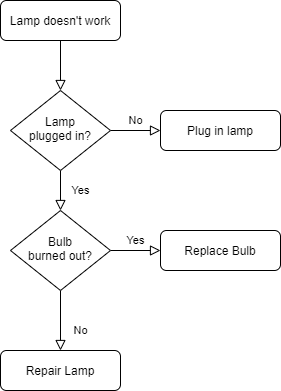

The diagram above was exported from draw.io. Its source (the exported page's mxGraphModel, read from the mxfile embedded in the PNG):
<mxGraphModel dx="1422" dy="772" grid="1" gridSize="10" guides="1" tooltips="1" connect="1" arrows="1" fold="1" page="1" pageScale="1" pageWidth="827" pageHeight="1169" math="0" shadow="0">
  <root>
    <mxCell id="WIyWlLk6GJQsqaUBKTNV-0" />
    <mxCell id="WIyWlLk6GJQsqaUBKTNV-1" parent="WIyWlLk6GJQsqaUBKTNV-0" />
    <mxCell id="WIyWlLk6GJQsqaUBKTNV-2" value="" style="rounded=0;html=1;jettySize=auto;orthogonalLoop=1;fontSize=11;endArrow=block;endFill=0;endSize=8;strokeWidth=1;shadow=0;labelBackgroundColor=none;edgeStyle=orthogonalEdgeStyle;" parent="WIyWlLk6GJQsqaUBKTNV-1" source="WIyWlLk6GJQsqaUBKTNV-3" target="WIyWlLk6GJQsqaUBKTNV-6" edge="1">
      <mxGeometry relative="1" as="geometry" />
    </mxCell>
    <mxCell id="WIyWlLk6GJQsqaUBKTNV-3" value="Lamp doesn't work" style="rounded=1;whiteSpace=wrap;html=1;fontSize=12;glass=0;strokeWidth=1;shadow=0;" parent="WIyWlLk6GJQsqaUBKTNV-1" vertex="1">
      <mxGeometry x="160" y="80" width="120" height="40" as="geometry" />
    </mxCell>
    <mxCell id="WIyWlLk6GJQsqaUBKTNV-4" value="Yes" style="rounded=0;html=1;jettySize=auto;orthogonalLoop=1;fontSize=11;endArrow=block;endFill=0;endSize=8;strokeWidth=1;shadow=0;labelBackgroundColor=none;edgeStyle=orthogonalEdgeStyle;" parent="WIyWlLk6GJQsqaUBKTNV-1" source="WIyWlLk6GJQsqaUBKTNV-6" target="WIyWlLk6GJQsqaUBKTNV-10" edge="1">
      <mxGeometry y="20" relative="1" as="geometry">
        <mxPoint as="offset" />
      </mxGeometry>
    </mxCell>
    <mxCell id="WIyWlLk6GJQsqaUBKTNV-5" value="No" style="edgeStyle=orthogonalEdgeStyle;rounded=0;html=1;jettySize=auto;orthogonalLoop=1;fontSize=11;endArrow=block;endFill=0;endSize=8;strokeWidth=1;shadow=0;labelBackgroundColor=none;" parent="WIyWlLk6GJQsqaUBKTNV-1" source="WIyWlLk6GJQsqaUBKTNV-6" target="WIyWlLk6GJQsqaUBKTNV-7" edge="1">
      <mxGeometry y="10" relative="1" as="geometry">
        <mxPoint as="offset" />
      </mxGeometry>
    </mxCell>
    <mxCell id="WIyWlLk6GJQsqaUBKTNV-6" value="Lamp&lt;br&gt;plugged in?" style="rhombus;whiteSpace=wrap;html=1;shadow=0;fontFamily=Helvetica;fontSize=12;align=center;strokeWidth=1;spacing=6;spacingTop=-4;" parent="WIyWlLk6GJQsqaUBKTNV-1" vertex="1">
      <mxGeometry x="170" y="170" width="100" height="80" as="geometry" />
    </mxCell>
    <mxCell id="WIyWlLk6GJQsqaUBKTNV-7" value="Plug in lamp" style="rounded=1;whiteSpace=wrap;html=1;fontSize=12;glass=0;strokeWidth=1;shadow=0;" parent="WIyWlLk6GJQsqaUBKTNV-1" vertex="1">
      <mxGeometry x="320" y="190" width="120" height="40" as="geometry" />
    </mxCell>
    <mxCell id="WIyWlLk6GJQsqaUBKTNV-8" value="No" style="rounded=0;html=1;jettySize=auto;orthogonalLoop=1;fontSize=11;endArrow=block;endFill=0;endSize=8;strokeWidth=1;shadow=0;labelBackgroundColor=none;edgeStyle=orthogonalEdgeStyle;" parent="WIyWlLk6GJQsqaUBKTNV-1" source="WIyWlLk6GJQsqaUBKTNV-10" target="WIyWlLk6GJQsqaUBKTNV-11" edge="1">
      <mxGeometry x="0.3333" y="20" relative="1" as="geometry">
        <mxPoint as="offset" />
      </mxGeometry>
    </mxCell>
    <mxCell id="WIyWlLk6GJQsqaUBKTNV-9" value="Yes" style="edgeStyle=orthogonalEdgeStyle;rounded=0;html=1;jettySize=auto;orthogonalLoop=1;fontSize=11;endArrow=block;endFill=0;endSize=8;strokeWidth=1;shadow=0;labelBackgroundColor=none;" parent="WIyWlLk6GJQsqaUBKTNV-1" source="WIyWlLk6GJQsqaUBKTNV-10" target="WIyWlLk6GJQsqaUBKTNV-12" edge="1">
      <mxGeometry y="10" relative="1" as="geometry">
        <mxPoint as="offset" />
      </mxGeometry>
    </mxCell>
    <mxCell id="WIyWlLk6GJQsqaUBKTNV-10" value="Bulb&lt;br&gt;burned out?" style="rhombus;whiteSpace=wrap;html=1;shadow=0;fontFamily=Helvetica;fontSize=12;align=center;strokeWidth=1;spacing=6;spacingTop=-4;" parent="WIyWlLk6GJQsqaUBKTNV-1" vertex="1">
      <mxGeometry x="170" y="290" width="100" height="80" as="geometry" />
    </mxCell>
    <mxCell id="WIyWlLk6GJQsqaUBKTNV-11" value="Repair Lamp" style="rounded=1;whiteSpace=wrap;html=1;fontSize=12;glass=0;strokeWidth=1;shadow=0;" parent="WIyWlLk6GJQsqaUBKTNV-1" vertex="1">
      <mxGeometry x="160" y="430" width="120" height="40" as="geometry" />
    </mxCell>
    <mxCell id="WIyWlLk6GJQsqaUBKTNV-12" value="Replace Bulb" style="rounded=1;whiteSpace=wrap;html=1;fontSize=12;glass=0;strokeWidth=1;shadow=0;" parent="WIyWlLk6GJQsqaUBKTNV-1" vertex="1">
      <mxGeometry x="320" y="310" width="120" height="40" as="geometry" />
    </mxCell>
  </root>
</mxGraphModel>